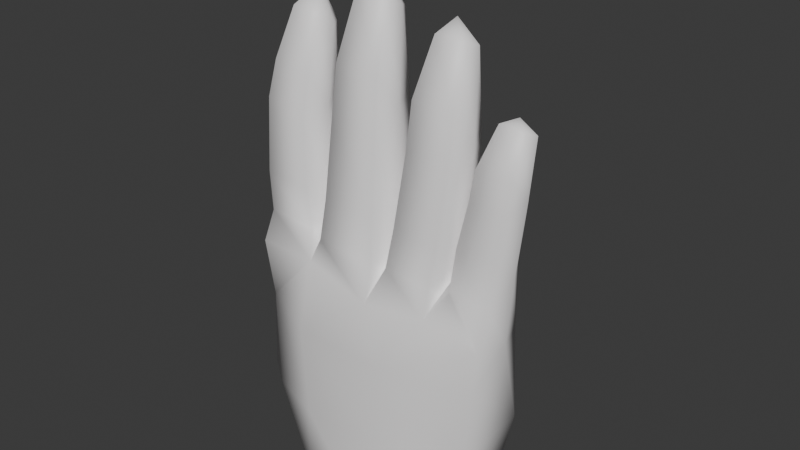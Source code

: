 # Source: right_hand.blend  (saved by Blender 4.2.66; exported with 4.5.12 LTS)
import bpy
from mathutils import Matrix  # noqa: F401  (used for matrix-valued properties, if any)

bpy.ops.wm.read_factory_settings(use_empty=True)
scene = bpy.context.scene
scene.name = 'Scene'

# ---- collections
col_collection = bpy.data.collections.new('Collection'); scene.collection.children.link(col_collection)

# ---- materials (node trees are filled in below, after node groups)
mat_none = bpy.data.materials.new('None')
mat_none.diffuse_color = (0.9504, 0.9314, 0.9314, 1.0)

# ---- material node trees
mat_none.use_nodes = True; mat_none.node_tree.nodes.clear()
_N = mat_none.node_tree.nodes; _L = mat_none.node_tree.links
n0 = _N.new('ShaderNodeBsdfPrincipled'); n0.name = 'Principled BSDF'; n0.location = (10, 300)
n0.inputs[0].default_value = (0.9504, 0.9314, 0.9314, 1.0)
n0.inputs[2].default_value = 0.5114
n1 = _N.new('ShaderNodeOutputMaterial'); n1.name = 'Material Output'; n1.location = (300, 300)
_L.new(n0.outputs[0], n1.inputs[0])
n1.is_active_output = True

# ---- world
world_world = bpy.data.worlds.new('World'); scene.world = world_world
world_world.use_nodes = True; world_world.node_tree.nodes.clear()
_N = world_world.node_tree.nodes; _L = world_world.node_tree.links
n0 = _N.new('ShaderNodeOutputWorld'); n0.name = 'World Output'; n0.location = (300, 300)
n1 = _N.new('ShaderNodeBackground'); n1.name = 'Background'; n1.location = (10, 300)
n1.inputs[0].default_value = (0.05088, 0.05088, 0.05088, 1.0)
_L.new(n1.outputs[0], n0.inputs[0])
n0.is_active_output = True
world_world.color = (0.05088, 0.05088, 0.05088)
world_world.sun_shadow_jitter_overblur = 0.0

# ---- meshes
me_object_0 = bpy.data.meshes.new('Object_0')
me_object_0.from_pydata([(0.3989, -0.3607, -0.07689), (0.4083, -0.6458, 0.002296), (0.3801, -0.6453, -0.08495), (-0.005614, -0.001429, 0.1672), (-0.1751, -0.2519, 0.1765), (0.08141, -0.2519, 0.1619), (0.04176, -0.001429, -0.1649), (0.1958, -0.3293, -0.1145), (0.002819, -0.3085, -0.1688), (-0.3737, -0.539, -0.08671), (-0.4132, -0.4167, -0.001422), (-0.409, -0.4838, -0.203), (0.0905, -0.5268, 0.1809), (0.04561, -0.7082, 0.1647), (0.2363, -0.721, 0.1477), (0.3989, -0.3607, -0.07689), (0.3322, -0.2519, 0.08837), (0.3629, -0.5029, 0.0878), (-0.3444, -0.2519, 0.1222), (-0.4288, -0.2708, 0.0599), (-0.3586, -0.5667, 0.1141), (-0.2561, -1.514, -0.01667), (-0.2031, -1.414, -0.0138), (-0.2144, -1.435, 0.04142), (-0.2412, -1.402, -0.06902), (-0.3245, -1.421, -0.06908), (-0.3245, -1.421, -0.06908), (-0.3414, -1.445, -0.01383), (-0.2994, -1.457, 0.04142), (-0.02835, -1.591, -0.01667), (0.0341, -1.508, -0.0138), (0.026, -1.528, 0.04142), (0.0003795, -1.486, -0.06902), (-0.09657, -1.494, -0.06908), (-0.1026, -1.518, -0.01383), (-0.09657, -1.494, -0.06908), (-0.07182, -1.538, 0.04142), (0.209, -1.509, -0.01462), (0.2801, -1.45, -0.01208), (0.2669, -1.466, 0.03698), (0.4061, -1.293, -0.01399), (0.4622, -1.26, -0.0121), (0.4432, -1.273, 0.02433), (0.4238, -1.246, -0.04853), (0.3516, -1.252, -0.04856), (0.3516, -1.252, -0.04856), (0.3616, -1.267, -0.01211), (0.371, -1.28, 0.02433), (-0.2263, -0.0006748, -0.1174), (0.04176, -0.001429, -0.1649), (-0.3976, -0.3417, -0.3315), (-0.2553, -0.5402, -0.1544), (-0.409, -0.4838, -0.203), (-0.5183, -0.3508, -0.2765), (-0.4852, -0.5082, -0.3777), (-0.3698, -0.5278, -0.3349), (-0.4182, -0.5861, -0.3564), (-0.4991, -0.6553, -0.2672), (-0.5698, -0.547, -0.2473), (-0.6077, -0.6285, -0.2697), (-0.3828, -0.6007, -0.3026), (-0.4991, -0.6553, -0.2672), (-0.4254, -0.6694, -0.325), (-0.5677, -0.487, -0.3256), (-0.4852, -0.5082, -0.3777), (-0.6061, -0.5651, -0.3537), (-0.4446, -0.7747, -0.389), (-0.5209, -0.7771, -0.3347), (-0.5844, -0.853, -0.4215), (-0.6013, -0.7499, -0.3265), (-0.6006, -0.7005, -0.4136), (-0.5087, -0.6797, -0.4532), (-0.5087, -0.6797, -0.4532), (-0.4391, -0.7109, -0.421), (-0.5209, -0.7771, -0.3347), (-0.4391, -0.7109, -0.421), (0.2461, -1.428, -0.06113), (0.1369, -1.214, -0.05287), (0.1098, -1.207, 0.01375), (0.1321, -1.167, -0.05117), (0.209, -1.509, -0.01462), (0.1421, -1.451, -0.0121), (0.1586, -1.43, -0.06118), (0.1791, -1.47, 0.03698), (-0.2034, -0.8661, -0.07554), (-0.1829, -0.8907, 0.01734), (-0.2178, -0.9351, -0.07095), (-0.351, -0.8514, 0.11), (-0.3901, -0.9045, 0.01734), (-0.3641, -0.9698, 0.1053), (-0.3901, -0.9045, 0.01734), (-0.3584, -0.8769, -0.07554), (-0.3662, -0.949, -0.07095), (-0.1829, -0.8907, 0.01734), (-0.1946, -0.8429, 0.11), (-0.2144, -0.9555, 0.1053), (-0.2332, -1.146, -0.05782), (-0.207, -1.185, 0.01443), (-0.2364, -1.204, -0.06032), (-0.361, -1.194, 0.09376), (-0.3874, -1.216, 0.01443), (-0.345, -1.305, 0.07451), (-0.207, -1.185, 0.01443), (-0.228, -1.17, 0.09376), (-0.2237, -1.278, 0.07451), (-0.3874, -1.216, 0.01443), (-0.3652, -1.169, -0.05782), (-0.357, -1.226, -0.06033), (0.02842, -1.198, -0.05782), (0.04745, -1.248, 0.01455), (0.02136, -1.262, -0.06023), (-0.1252, -1.182, 0.09119), (-0.1399, -1.259, 0.01455), (-0.116, -1.343, 0.07687), (0.04745, -1.248, 0.01455), (0.02917, -1.171, 0.09119), (0.02615, -1.333, 0.07687), (-0.1399, -1.259, 0.01455), (-0.1254, -1.207, -0.05782), (-0.1202, -1.272, -0.06024), (0.04904, -0.8652, -0.07554), (0.06663, -0.8753, 0.0173), (0.04556, -0.9463, -0.07391), (-0.1514, -0.8256, 0.1242), (-0.1625, -0.8871, 0.0173), (-0.1374, -0.9508, 0.1118), (-0.1625, -0.8871, 0.0173), (-0.1436, -0.8755, -0.07554), (-0.1365, -0.9575, -0.07391), (0.06663, -0.8753, 0.0173), (0.04226, -0.814, 0.1242), (0.03521, -0.9395, 0.1118), (0.2486, -0.851, -0.06692), (0.2675, -0.8605, 0.01554), (0.2517, -0.935, -0.06292), (0.08172, -0.8111, 0.1146), (0.07103, -0.8701, 0.01554), (0.09889, -0.9272, 0.1019), (0.07103, -0.8701, 0.01554), (0.09638, -0.8611, -0.06692), (0.1023, -0.9453, -0.06292), (0.2675, -0.8605, 0.01554), (0.2317, -0.8009, 0.1146), (0.2476, -0.9164, 0.1019), (0.1098, -1.207, 0.01375), (0.136, -1.298, 0.07248), (0.1323, -1.166, 0.08903), (0.2685, -1.163, -0.05117), (0.2933, -1.204, 0.01375), (0.2655, -1.21, -0.05286), (0.2933, -1.204, 0.01375), (0.2719, -1.16, 0.08903), (0.2684, -1.295, 0.07248), (0.3145, -1.061, 0.06245), (0.3186, -1.096, 0.007515), (0.324, -1.154, 0.04892), (0.4276, -1.066, -0.04113), (0.4574, -1.089, 0.007516), (0.4276, -1.09, -0.04208), (0.4574, -1.089, 0.007516), (0.4285, -1.053, 0.06245), (0.4328, -1.146, 0.04892), (0.3186, -1.096, 0.007515), (0.3139, -1.072, -0.04113), (0.3191, -1.096, -0.04209), (0.2695, -0.789, 0.07499), (0.277, -0.8601, 0.008419), (0.2801, -0.92, 0.06195), (0.402, -0.845, -0.05283), (0.4298, -0.853, 0.008419), (0.406, -0.9253, -0.05117), (0.277, -0.8601, 0.008419), (0.2763, -0.8522, -0.05283), (0.2814, -0.9322, -0.05117), (0.4298, -0.853, 0.008419), (0.3933, -0.7798, 0.07499), (0.4047, -0.9116, 0.06195), (-0.3656, -0.5529, 0.01372), (-0.4132, -0.4167, -0.001422), (-0.3737, -0.539, -0.08671), (0.0905, -0.5268, 0.1809), (0.378, -0.6448, 0.08954), (0.002819, -0.3085, -0.1688), (-0.09731, -0.4519, -0.1715), (-0.3117, -0.4809, -0.2635), (-0.2936, -0.426, -0.2973), (-0.3735, -0.7785, 0.03988), (-0.3453, -0.7784, -0.08495), (0.2746, -0.001429, 0.1219), (0.2933, -0.001429, -0.1318), (-0.005614, -0.001429, 0.1672), (0.08141, -0.2519, 0.1619), (-0.2263, -0.0006748, -0.1174), (-0.2157, -0.001429, 0.1451), (0.3801, -0.6453, -0.08495), (0.4083, -0.6458, 0.002296), (0.2444, -0.7271, -0.08495), (0.2413, -0.7278, 0.03136), (0.06036, -0.7813, -0.08495), (0.05715, -0.7436, 0.03988), (0.2444, -0.7271, -0.08495), (0.002819, -0.3085, -0.1688), (-0.2936, -0.426, -0.2973), (-0.3976, -0.3417, -0.3315), (-0.3359, -0.7765, 0.1647), (-0.1542, -0.7715, 0.1647), (-0.1818, -0.5508, 0.188), (-0.1658, -0.7724, 0.03988), (-0.1542, -0.7715, 0.1647), (-0.3453, -0.7784, -0.08495), (-0.1626, -0.772, -0.08495), (-0.3584, -0.8769, -0.07554), (-0.3359, -0.7765, 0.1647), (-0.3662, -0.949, -0.07095), (-0.3652, -1.169, -0.05782), (-0.357, -1.226, -0.06033), (-0.1365, -0.9575, -0.07391), (-0.1254, -1.207, -0.05782), (-0.1202, -1.272, -0.06024), (0.1023, -0.9453, -0.06292), (0.1321, -1.167, -0.05117), (0.2814, -0.9322, -0.05117), (0.3139, -1.072, -0.04113), (0.3191, -1.096, -0.04209), (0.2763, -0.8522, -0.05283), (0.2444, -0.7271, -0.08495), (0.2363, -0.721, 0.1477), (0.2413, -0.7278, 0.03136), (0.378, -0.6448, 0.08954), (0.09638, -0.8611, -0.06692), (0.06036, -0.7813, -0.08495), (0.04561, -0.7082, 0.1647), (0.05715, -0.7436, 0.03988), (0.2363, -0.721, 0.1477), (-0.1436, -0.8755, -0.07554), (-0.1626, -0.772, -0.08495), (-0.1542, -0.7715, 0.1647), (-0.1658, -0.7724, 0.03988), (0.04561, -0.7082, 0.1647), (-0.2553, -0.5402, -0.1544), (-0.09731, -0.4519, -0.1715), (0.06036, -0.7813, -0.08495), (-0.1626, -0.772, -0.08495), (-0.4288, -0.2708, 0.0599), (-0.2263, -0.0006748, -0.1174), (-0.5176, -0.4049, -0.2081), (-0.3453, -0.7784, -0.08495), (-0.3735, -0.7785, 0.03988), (-0.3698, -0.5278, -0.3349), (-0.4182, -0.5861, -0.3564), (-0.4852, -0.5082, -0.3777), (-0.4991, -0.6553, -0.2672), (-0.1626, -0.772, -0.08495), (0.06036, -0.7813, -0.08495), (0.2444, -0.7271, -0.08495), (-0.4852, -0.5082, -0.3777), (-0.4991, -0.6553, -0.2672)], [], [(0, 1, 2), (3, 4, 5), (6, 7, 8), (9, 10, 11), (12, 13, 14), (15, 16, 17), (18, 19, 20), (21, 22, 23), (24, 21, 25), (26, 21, 27), (28, 21, 23), (29, 30, 31), (32, 29, 33), (29, 34, 35), (36, 29, 31), (37, 38, 39), (40, 41, 42), (43, 40, 44), (45, 40, 46), (47, 40, 42), (48, 49, 50), (51, 9, 52), (48, 50, 53), (54, 55, 56), (57, 58, 59), (60, 61, 62), (63, 64, 65), (66, 67, 68), (69, 70, 68), (70, 71, 68), (72, 73, 68), (74, 69, 68), (75, 66, 68), (21, 24, 22), (27, 21, 28), (29, 32, 30), (29, 36, 34), (37, 76, 38), (40, 43, 41), (46, 40, 47), (77, 78, 79), (80, 81, 82), (80, 82, 76), (81, 80, 83), (39, 83, 37), (84, 85, 86), (87, 88, 89), (90, 91, 92), (93, 94, 95), (96, 97, 98), (99, 100, 101), (102, 103, 104), (105, 106, 107), (108, 109, 110), (111, 112, 113), (114, 115, 116), (117, 118, 119), (120, 121, 122), (123, 124, 125), (126, 127, 128), (129, 130, 131), (132, 133, 134), (135, 136, 137), (138, 139, 140), (141, 142, 143), (144, 145, 146), (147, 148, 149), (150, 151, 152), (153, 154, 155), (156, 157, 158), (159, 160, 161), (162, 163, 164), (165, 166, 167), (168, 169, 170), (171, 172, 173), (174, 175, 176), (177, 178, 179), (19, 178, 177), (19, 177, 20), (180, 14, 181), (180, 181, 17), (182, 183, 184), (182, 184, 185), (186, 187, 91), (186, 91, 90), (183, 51, 52), (183, 52, 184), (188, 16, 15), (188, 15, 189), (190, 191, 16), (190, 16, 188), (192, 19, 18), (192, 18, 193), (193, 18, 4), (193, 4, 3), (189, 15, 7), (189, 7, 6), (174, 168, 194), (174, 194, 195), (141, 132, 196), (141, 196, 197), (129, 120, 198), (129, 198, 199), (15, 2, 200), (15, 200, 7), (49, 201, 202), (49, 202, 203), (20, 204, 205), (20, 205, 206), (206, 205, 13), (206, 13, 12), (4, 18, 20), (4, 20, 206), (5, 4, 206), (5, 206, 12), (16, 191, 180), (16, 180, 17), (85, 95, 103), (85, 103, 102), (207, 208, 94), (207, 94, 93), (209, 210, 84), (209, 84, 211), (208, 212, 87), (208, 87, 94), (104, 101, 28), (104, 28, 23), (213, 86, 96), (213, 96, 214), (95, 89, 99), (95, 99, 103), (88, 92, 106), (88, 106, 105), (100, 107, 26), (100, 26, 27), (97, 104, 23), (97, 23, 22), (215, 98, 24), (215, 24, 25), (121, 131, 115), (121, 115, 114), (116, 113, 36), (116, 36, 31), (216, 122, 108), (216, 108, 217), (131, 125, 111), (131, 111, 115), (124, 128, 118), (124, 118, 117), (112, 119, 35), (112, 35, 34), (109, 116, 31), (109, 31, 30), (218, 110, 32), (218, 32, 33), (133, 143, 151), (133, 151, 150), (152, 145, 83), (152, 83, 39), (219, 134, 147), (219, 147, 79), (143, 137, 146), (143, 146, 151), (136, 140, 220), (136, 220, 78), (148, 152, 39), (148, 39, 38), (77, 149, 76), (77, 76, 82), (169, 176, 160), (169, 160, 159), (161, 155, 47), (161, 47, 42), (221, 170, 156), (221, 156, 222), (176, 167, 153), (176, 153, 160), (166, 173, 163), (166, 163, 162), (154, 164, 45), (154, 45, 46), (157, 161, 42), (157, 42, 41), (223, 158, 43), (223, 43, 44), (168, 224, 225), (168, 225, 194), (171, 165, 226), (171, 226, 227), (165, 175, 228), (165, 228, 226), (132, 229, 230), (132, 230, 196), (138, 135, 231), (138, 231, 232), (135, 142, 233), (135, 233, 231), (120, 234, 235), (120, 235, 198), (126, 123, 236), (126, 236, 237), (123, 130, 238), (123, 238, 236), (239, 240, 241), (239, 241, 242), (243, 244, 53), (243, 53, 245), (179, 239, 242), (179, 242, 246), (177, 179, 246), (177, 246, 247), (58, 63, 65), (58, 65, 59), (248, 60, 62), (248, 62, 249), (65, 64, 71), (65, 71, 70), (250, 56, 73), (250, 73, 72), (251, 59, 69), (251, 69, 74), (249, 62, 66), (249, 66, 75), (62, 61, 67), (62, 67, 66), (59, 65, 70), (59, 70, 69), (158, 157, 41), (158, 41, 43), (170, 169, 159), (170, 159, 156), (175, 174, 195), (175, 195, 228), (17, 181, 1), (17, 1, 0), (20, 177, 247), (20, 247, 204), (101, 100, 27), (101, 27, 28), (89, 88, 105), (89, 105, 99), (212, 186, 90), (212, 90, 87), (127, 126, 237), (127, 237, 252), (113, 112, 34), (113, 34, 36), (125, 124, 117), (125, 117, 111), (98, 97, 22), (98, 22, 24), (210, 207, 93), (210, 93, 84), (86, 85, 102), (86, 102, 96), (139, 138, 232), (139, 232, 253), (137, 136, 78), (137, 78, 146), (110, 109, 30), (110, 30, 32), (122, 121, 114), (122, 114, 108), (130, 129, 199), (130, 199, 238), (172, 171, 227), (172, 227, 254), (155, 154, 46), (155, 46, 47), (167, 166, 162), (167, 162, 153), (149, 148, 38), (149, 38, 76), (134, 133, 150), (134, 150, 147), (142, 141, 197), (142, 197, 233), (144, 81, 83), (144, 83, 145), (94, 87, 89), (94, 89, 95), (211, 84, 86), (211, 86, 213), (214, 96, 98), (214, 98, 215), (103, 99, 101), (103, 101, 104), (217, 108, 110), (217, 110, 218), (115, 111, 113), (115, 113, 116), (130, 123, 125), (130, 125, 131), (234, 120, 122), (234, 122, 216), (142, 135, 137), (142, 137, 143), (229, 132, 134), (229, 134, 219), (82, 81, 144), (82, 144, 77), (79, 147, 149), (79, 149, 77), (151, 146, 145), (151, 145, 152), (222, 156, 158), (222, 158, 223), (160, 153, 155), (160, 155, 161), (175, 165, 167), (175, 167, 176), (224, 168, 170), (224, 170, 221), (53, 50, 255), (53, 255, 63), (184, 52, 256), (184, 256, 60), (185, 184, 60), (185, 60, 248), (11, 245, 58), (11, 58, 57), (245, 53, 63), (245, 63, 58), (203, 202, 55), (203, 55, 54), (11, 10, 243), (11, 243, 245), (7, 240, 8), (240, 7, 200), (240, 200, 241)])
me_object_0.polygons.foreach_set('use_smooth', [True] * 330)
_uv = me_object_0.uv_layers.new(name='UVMap')
_uv.uv.foreach_set('vector', [0.2721, 0.6108, 0.4074, 0.7615, 0.4095, 0.76, 0.009446, 0.734, 0.1557, 0.8223, 0.1557, 0.7575, 0.4853, 0.442, 0.4853, 0.5786, 0.5698, 0.5786, 0.7229, 0.9884, 0.7512, 0.9884, 0.7229, 0.8384, 0.2478, 0.7712, 0.4042, 0.7762, 0.4052, 0.7685, 0.2964, 0.5786, 0.1557, 0.5786, 0.2478, 0.643, 0.1557, 0.9068, 0.1557, 0.989, 0.2478, 0.9495, 0.8698, 0.01928, 0.8433, 0.1012, 0.8698, 0.1012, 0.8168, 0.1012, 0.8698, 0.01928, 0.7584, 0.01928, 0.9787, 0.01928, 0.8698, 0.01928, 0.9469, 0.06021, 0.9151, 0.1012, 0.8698, 0.01928, 0.8698, 0.1012, 0.1397, 0.02033, 0.1074, 0.06664, 0.1397, 0.06664, 0.07512, 0.06664, 0.1397, 0.02033, 0.01286, 0.02033, 0.1397, 0.02033, 0.2248, 0.04349, 0.2547, 0.02033, 0.1949, 0.06664, 0.1397, 0.02033, 0.1397, 0.06664, 0.3843, 0.0171, 0.3478, 0.08544, 0.3843, 0.08544, 0.627, 0.0154, 0.5933, 0.08537, 0.627, 0.08537, 0.5596, 0.08537, 0.627, 0.0154, 0.5062, 0.0154, 0.747, 0.0154, 0.627, 0.0154, 0.7178, 0.05038, 0.6886, 0.08537, 0.627, 0.0154, 0.627, 0.08537, 0.8805, 0.9884, 0.928, 0.9884, 0.8805, 0.8384, 0.6812, 0.9884, 0.7229, 0.9884, 0.6812, 0.8384, 0.8805, 0.9884, 0.8805, 0.8384, 0.8213, 0.8384, 0.928, 0.7699, 0.9807, 0.7699, 0.9807, 0.7307, 0.7229, 0.7699, 0.7799, 0.7699, 0.7799, 0.7307, 0.6366, 0.7699, 0.6812, 0.7307, 0.6366, 0.7307, 0.8213, 0.7699, 0.8805, 0.7307, 0.8213, 0.7307, 0.6366, 0.6046, 0.6812, 0.6046, 0.7799, 0.4376, 0.7799, 0.6046, 0.8213, 0.6046, 0.7799, 0.4376, 0.8213, 0.6046, 0.8805, 0.6046, 0.7799, 0.4376, 0.928, 0.6046, 0.9807, 0.4376, 0.7799, 0.4376, 0.7229, 0.6046, 0.7799, 0.6046, 0.7799, 0.4376, 0.5892, 0.4376, 0.6366, 0.6046, 0.7799, 0.4376, 0.8698, 0.01928, 0.8168, 0.1012, 0.8433, 0.1012, 0.9469, 0.06021, 0.8698, 0.01928, 0.9151, 0.1012, 0.1397, 0.02033, 0.07512, 0.06664, 0.1074, 0.06664, 0.1397, 0.02033, 0.1949, 0.06664, 0.2248, 0.04349, 0.3843, 0.0171, 0.3114, 0.08544, 0.3478, 0.08544, 0.627, 0.0154, 0.5596, 0.08537, 0.5933, 0.08537, 0.7178, 0.05038, 0.627, 0.0154, 0.6886, 0.08537, 0.2671, 0.1396, 0.4697, 0.1646, 0.2671, 0.1646, 0.0, 1.0, 0.0, 1.0, 0.2671, 0.0171, 0.0, 1.0, 0.2671, 0.0171, 0.3114, 0.08544, 0.0, 1.0, 0.0, 1.0, 0.4478, 0.08544, 0.3843, 0.08544, 0.4478, 0.08544, 0.3843, 0.0171, 0.8168, 0.3185, 0.8433, 0.2811, 0.8168, 0.2811, 0.9151, 0.3185, 0.9469, 0.2811, 0.9151, 0.2811, 0.9469, 0.3185, 0.9787, 0.3185, 0.9787, 0.2811, 0.8433, 0.3185, 0.8698, 0.3185, 0.8698, 0.2811, 0.8168, 0.1742, 0.8433, 0.1579, 0.8168, 0.1579, 0.9151, 0.1742, 0.9469, 0.1488, 0.9151, 0.1579, 0.8433, 0.1742, 0.8698, 0.1742, 0.8698, 0.1579, 0.9469, 0.1742, 0.9787, 0.1742, 0.9787, 0.1397, 0.07512, 0.1625, 0.1074, 0.1419, 0.07512, 0.1419, 0.1949, 0.1625, 0.2248, 0.1369, 0.1949, 0.1419, 0.1074, 0.1625, 0.1397, 0.1625, 0.1397, 0.1419, 0.2248, 0.1625, 0.2547, 0.1625, 0.2547, 0.1319, 0.07512, 0.3208, 0.1074, 0.2983, 0.07512, 0.2983, 0.1949, 0.3208, 0.2248, 0.2983, 0.1949, 0.2983, 0.2248, 0.3208, 0.2547, 0.3208, 0.2547, 0.2983, 0.1074, 0.3208, 0.1397, 0.3208, 0.1397, 0.2983, 0.3114, 0.3185, 0.3478, 0.2978, 0.3114, 0.2978, 0.4478, 0.3185, 0.4697, 0.2978, 0.4478, 0.2978, 0.4697, 0.3185, 0.4917, 0.3185, 0.4917, 0.2978, 0.3478, 0.3185, 0.3843, 0.3185, 0.3843, 0.2978, 0.3901, 0.3063, 0.4478, 0.1512, 0.4478, 0.1646, 0.3114, 0.1646, 0.3478, 0.1512, 0.3114, 0.1512, 0.3478, 0.1646, 0.3843, 0.1646, 0.3843, 0.1512, 0.6886, 0.1777, 0.7178, 0.1613, 0.6886, 0.1658, 0.5596, 0.1777, 0.5933, 0.1658, 0.5596, 0.1658, 0.5933, 0.1777, 0.627, 0.1777, 0.627, 0.1658, 0.7178, 0.1777, 0.747, 0.1777, 0.747, 0.1568, 0.6886, 0.318, 0.7178, 0.2982, 0.6886, 0.2982, 0.5596, 0.318, 0.5933, 0.2982, 0.5596, 0.2982, 0.7178, 0.318, 0.747, 0.318, 0.747, 0.2982, 0.5933, 0.318, 0.627, 0.318, 0.627, 0.2982, 0.3596, 0.9692, 0.3147, 0.989, 0.4715, 0.989, 0.1557, 0.989, 0.3147, 0.989, 0.3596, 0.9692, 0.1557, 0.989, 0.3596, 0.9692, 0.2478, 0.9495, 0.2478, 0.6979, 0.4052, 0.7685, 0.4053, 0.763, 0.2478, 0.6979, 0.4053, 0.763, 0.2478, 0.643, 0.5892, 0.9884, 0.6366, 0.9884, 0.6366, 0.8384, 0.5892, 0.9884, 0.6366, 0.8384, 0.5892, 0.8384, 0.9469, 0.4186, 0.9787, 0.4186, 0.9787, 0.3185, 0.9469, 0.4186, 0.9787, 0.3185, 0.9469, 0.3185, 0.6366, 0.9884, 0.6812, 0.9884, 0.6812, 0.8384, 0.6366, 0.9884, 0.6812, 0.8384, 0.6366, 0.8384, 0.009446, 0.442, 0.1557, 0.5786, 0.2964, 0.5786, 0.009446, 0.442, 0.2964, 0.5786, 0.2964, 0.442, 0.009446, 0.554, 0.1557, 0.7054, 0.1557, 0.5786, 0.009446, 0.554, 0.1557, 0.5786, 0.009446, 0.442, 0.009446, 0.989, 0.1557, 0.989, 0.1557, 0.9068, 0.009446, 0.989, 0.1557, 0.9068, 0.009446, 0.8511, 0.009446, 0.8511, 0.1557, 0.9068, 0.1557, 0.8223, 0.009446, 0.8511, 0.1557, 0.8223, 0.009446, 0.734, 0.2964, 0.442, 0.2964, 0.5786, 0.4853, 0.5786, 0.2964, 0.442, 0.4853, 0.5786, 0.4853, 0.442, 0.5933, 0.318, 0.5596, 0.318, 0.5596, 0.418, 0.5933, 0.318, 0.5596, 0.418, 0.5933, 0.418, 0.3478, 0.3185, 0.3114, 0.3185, 0.3114, 0.416, 0.3478, 0.3185, 0.3114, 0.416, 0.3478, 0.416, 0.1074, 0.3208, 0.07512, 0.3208, 0.07512, 0.4196, 0.1074, 0.3208, 0.07512, 0.4196, 0.1074, 0.4196, 0.2964, 0.5786, 0.4095, 0.76, 0.4137, 0.7654, 0.2964, 0.5786, 0.4137, 0.7654, 0.4853, 0.5786, 0.928, 0.9884, 0.9807, 0.9884, 0.9807, 0.8384, 0.928, 0.9884, 0.9807, 0.8384, 0.928, 0.8384, 0.2478, 0.9495, 0.4076, 0.7902, 0.4069, 0.7835, 0.2478, 0.9495, 0.4069, 0.7835, 0.2478, 0.852, 0.2478, 0.852, 0.4069, 0.7835, 0.4042, 0.7762, 0.2478, 0.852, 0.4042, 0.7762, 0.2478, 0.7712, 0.1557, 0.8223, 0.1557, 0.9068, 0.2478, 0.9495, 0.1557, 0.8223, 0.2478, 0.9495, 0.2478, 0.852, 0.1557, 0.7575, 0.1557, 0.8223, 0.2478, 0.852, 0.1557, 0.7575, 0.2478, 0.852, 0.2478, 0.7712, 0.1557, 0.5786, 0.1557, 0.7054, 0.2478, 0.6979, 0.1557, 0.5786, 0.2478, 0.6979, 0.2478, 0.643, 0.8433, 0.2811, 0.8698, 0.2811, 0.8698, 0.1742, 0.8433, 0.2811, 0.8698, 0.1742, 0.8433, 0.1742, 0.8433, 0.4186, 0.8698, 0.4186, 0.8698, 0.3185, 0.8433, 0.4186, 0.8698, 0.3185, 0.8433, 0.3185, 0.7584, 0.4186, 0.8168, 0.4186, 0.8168, 0.3185, 0.7584, 0.4186, 0.8168, 0.3185, 0.7584, 0.3185, 0.8698, 0.4186, 0.9151, 0.4186, 0.9151, 0.3185, 0.8698, 0.4186, 0.9151, 0.3185, 0.8698, 0.3185, 0.8698, 0.1579, 0.9151, 0.1579, 0.9151, 0.1012, 0.8698, 0.1579, 0.9151, 0.1012, 0.8698, 0.1012, 0.7584, 0.2811, 0.8168, 0.2811, 0.8168, 0.1742, 0.7584, 0.2811, 0.8168, 0.1742, 0.7584, 0.1742, 0.8698, 0.2811, 0.9151, 0.2811, 0.9151, 0.1742, 0.8698, 0.2811, 0.9151, 0.1742, 0.8698, 0.1742, 0.9469, 0.2811, 0.9787, 0.2811, 0.9787, 0.1742, 0.9469, 0.2811, 0.9787, 0.1742, 0.9469, 0.1742, 0.9469, 0.1488, 0.9787, 0.1397, 0.9787, 0.01928, 0.9469, 0.1488, 0.9787, 0.01928, 0.9469, 0.06021, 0.8433, 0.1579, 0.8698, 0.1579, 0.8698, 0.1012, 0.8433, 0.1579, 0.8698, 0.1012, 0.8433, 0.1012, 0.7584, 0.1397, 0.8168, 0.1579, 0.8168, 0.1012, 0.7584, 0.1397, 0.8168, 0.1012, 0.7584, 0.01928, 0.1074, 0.2983, 0.1397, 0.2983, 0.1397, 0.1625, 0.1074, 0.2983, 0.1397, 0.1625, 0.1074, 0.1625, 0.1397, 0.1419, 0.1949, 0.1419, 0.1949, 0.06664, 0.1397, 0.1419, 0.1949, 0.06664, 0.1397, 0.06664, 0.01286, 0.2983, 0.07512, 0.2983, 0.07512, 0.1625, 0.01286, 0.2983, 0.07512, 0.1625, 0.01286, 0.1625, 0.1397, 0.2983, 0.1949, 0.2983, 0.1949, 0.1625, 0.1397, 0.2983, 0.1949, 0.1625, 0.1397, 0.1625, 0.2248, 0.2983, 0.2547, 0.2983, 0.2547, 0.1625, 0.2248, 0.2983, 0.2547, 0.1625, 0.2248, 0.1625, 0.2248, 0.1369, 0.2547, 0.1319, 0.2547, 0.02033, 0.2248, 0.1369, 0.2547, 0.02033, 0.2248, 0.04349, 0.1074, 0.1419, 0.1397, 0.1419, 0.1397, 0.06664, 0.1074, 0.1419, 0.1397, 0.06664, 0.1074, 0.06664, 0.01286, 0.1319, 0.07512, 0.1419, 0.07512, 0.06664, 0.01286, 0.1319, 0.07512, 0.06664, 0.01286, 0.02033, 0.3478, 0.2978, 0.3843, 0.2978, 0.3843, 0.1646, 0.3478, 0.2978, 0.3843, 0.1646, 0.3478, 0.1646, 0.3843, 0.1512, 0.4478, 0.1512, 0.4478, 0.08544, 0.3843, 0.1512, 0.4478, 0.08544, 0.3843, 0.08544, 0.2671, 0.2978, 0.3114, 0.2978, 0.3114, 0.1646, 0.2671, 0.2978, 0.3114, 0.1646, 0.2671, 0.1646, 0.3843, 0.2978, 0.4478, 0.2978, 0.4478, 0.1646, 0.3843, 0.2978, 0.4478, 0.1646, 0.3843, 0.1646, 0.4697, 0.2978, 0.4917, 0.2978, 0.4917, 0.1646, 0.4697, 0.2978, 0.4917, 0.1646, 0.4697, 0.1646, 0.3478, 0.1512, 0.3843, 0.1512, 0.3843, 0.08544, 0.3478, 0.1512, 0.3843, 0.08544, 0.3478, 0.08544, 0.2671, 0.1396, 0.3114, 0.1512, 0.3114, 0.08544, 0.2671, 0.1396, 0.3114, 0.08544, 0.2671, 0.0171, 0.5933, 0.2982, 0.627, 0.2982, 0.627, 0.1777, 0.5933, 0.2982, 0.627, 0.1777, 0.5933, 0.1777, 0.627, 0.1658, 0.6886, 0.1658, 0.6886, 0.08537, 0.627, 0.1658, 0.6886, 0.08537, 0.627, 0.08537, 0.5062, 0.2982, 0.5596, 0.2982, 0.5596, 0.1777, 0.5062, 0.2982, 0.5596, 0.1777, 0.5062, 0.1777, 0.627, 0.2982, 0.6886, 0.2982, 0.6886, 0.1777, 0.627, 0.2982, 0.6886, 0.1777, 0.627, 0.1777, 0.7178, 0.2982, 0.747, 0.2982, 0.747, 0.1777, 0.7178, 0.2982, 0.747, 0.1777, 0.7178, 0.1777, 0.7178, 0.1613, 0.747, 0.1568, 0.747, 0.0154, 0.7178, 0.1613, 0.747, 0.0154, 0.7178, 0.05038, 0.5933, 0.1658, 0.627, 0.1658, 0.627, 0.08537, 0.5933, 0.1658, 0.627, 0.08537, 0.5933, 0.08537, 0.5062, 0.1568, 0.5596, 0.1658, 0.5596, 0.08537, 0.5062, 0.1568, 0.5596, 0.08537, 0.5062, 0.0154, 0.5596, 0.318, 0.5062, 0.318, 0.5062, 0.418, 0.5596, 0.318, 0.5062, 0.418, 0.5596, 0.418, 0.7178, 0.318, 0.6886, 0.318, 0.6886, 0.418, 0.7178, 0.318, 0.6886, 0.418, 0.7178, 0.418, 0.6886, 0.318, 0.627, 0.318, 0.627, 0.418, 0.6886, 0.318, 0.627, 0.418, 0.6886, 0.418, 0.3114, 0.3185, 0.2671, 0.3185, 0.2671, 0.416, 0.3114, 0.3185, 0.2671, 0.416, 0.3114, 0.416, 0.4697, 0.3185, 0.4478, 0.3185, 0.4478, 0.416, 0.4697, 0.3185, 0.4478, 0.416, 0.4697, 0.416, 0.4478, 0.3185, 0.3843, 0.3185, 0.3843, 0.416, 0.4478, 0.3185, 0.3843, 0.416, 0.4478, 0.416, 0.07512, 0.3208, 0.01286, 0.3208, 0.01286, 0.4196, 0.07512, 0.3208, 0.01286, 0.4196, 0.07512, 0.4196, 0.2248, 0.3208, 0.1949, 0.3208, 0.1949, 0.4196, 0.2248, 0.3208, 0.1949, 0.4196, 0.2248, 0.4196, 0.1949, 0.3208, 0.1397, 0.3208, 0.1397, 0.4196, 0.1949, 0.3208, 0.1397, 0.4196, 0.1949, 0.4196, 0.5698, 0.989, 0.5698, 0.7508, 0.4163, 0.7739, 0.5698, 0.989, 0.4163, 0.7739, 0.4186, 0.7825, 0.7799, 0.9884, 0.8213, 0.9884, 0.8213, 0.8384, 0.7799, 0.9884, 0.8213, 0.8384, 0.7799, 0.8384, 0.4715, 0.989, 0.5698, 0.989, 0.4186, 0.7825, 0.4715, 0.989, 0.4186, 0.7825, 0.4171, 0.7911, 0.3596, 0.9692, 0.4715, 0.989, 0.4171, 0.7911, 0.3596, 0.9692, 0.4171, 0.7911, 0.4124, 0.7907, 0.7799, 0.7699, 0.8213, 0.7699, 0.8213, 0.7307, 0.7799, 0.7699, 0.8213, 0.7307, 0.7799, 0.7307, 0.5892, 0.7699, 0.6366, 0.7699, 0.6366, 0.7307, 0.5892, 0.7699, 0.6366, 0.7307, 0.5892, 0.7307, 0.8213, 0.7307, 0.8805, 0.7307, 0.8805, 0.6046, 0.8213, 0.7307, 0.8805, 0.6046, 0.8213, 0.6046, 0.928, 0.7307, 0.9807, 0.7307, 0.9807, 0.4376, 0.928, 0.7307, 0.9807, 0.4376, 0.928, 0.6046, 0.7229, 0.7307, 0.7799, 0.7307, 0.7799, 0.6046, 0.7229, 0.7307, 0.7799, 0.6046, 0.7229, 0.6046, 0.5892, 0.7307, 0.6366, 0.7307, 0.6366, 0.6046, 0.5892, 0.7307, 0.6366, 0.6046, 0.5892, 0.4376, 0.6366, 0.7307, 0.6812, 0.7307, 0.6812, 0.6046, 0.6366, 0.7307, 0.6812, 0.6046, 0.6366, 0.6046, 0.7799, 0.7307, 0.8213, 0.7307, 0.8213, 0.6046, 0.7799, 0.7307, 0.8213, 0.6046, 0.7799, 0.6046, 0.5596, 0.1658, 0.5933, 0.1658, 0.5933, 0.08537, 0.5596, 0.1658, 0.5933, 0.08537, 0.5596, 0.08537, 0.5596, 0.2982, 0.5933, 0.2982, 0.5933, 0.1777, 0.5596, 0.2982, 0.5933, 0.1777, 0.5596, 0.1777, 0.627, 0.318, 0.5933, 0.318, 0.5933, 0.418, 0.627, 0.318, 0.5933, 0.418, 0.627, 0.418, 0.2478, 0.643, 0.4053, 0.763, 0.4074, 0.7615, 0.2478, 0.643, 0.4074, 0.7615, 0.2721, 0.6108, 0.2478, 0.9495, 0.3596, 0.9692, 0.4124, 0.7907, 0.2478, 0.9495, 0.4124, 0.7907, 0.4076, 0.7902, 0.9151, 0.1579, 0.9469, 0.1488, 0.9469, 0.06021, 0.9151, 0.1579, 0.9469, 0.06021, 0.9151, 0.1012, 0.9151, 0.2811, 0.9469, 0.2811, 0.9469, 0.1742, 0.9151, 0.2811, 0.9469, 0.1742, 0.9151, 0.1742, 0.9151, 0.4186, 0.9469, 0.4186, 0.9469, 0.3185, 0.9151, 0.4186, 0.9469, 0.3185, 0.9151, 0.3185, 0.2547, 0.3208, 0.2248, 0.3208, 0.2248, 0.4196, 0.2547, 0.3208, 0.2248, 0.4196, 0.2547, 0.4196, 0.1949, 0.1419, 0.2248, 0.1369, 0.2248, 0.04349, 0.1949, 0.1419, 0.2248, 0.04349, 0.1949, 0.06664, 0.1949, 0.2983, 0.2248, 0.2983, 0.2248, 0.1625, 0.1949, 0.2983, 0.2248, 0.1625, 0.1949, 0.1625, 0.8168, 0.1579, 0.8433, 0.1579, 0.8433, 0.1012, 0.8168, 0.1579, 0.8433, 0.1012, 0.8168, 0.1012, 0.8168, 0.4186, 0.8433, 0.4186, 0.8433, 0.3185, 0.8168, 0.4186, 0.8433, 0.3185, 0.8168, 0.3185, 0.8168, 0.2811, 0.8433, 0.2811, 0.8433, 0.1742, 0.8168, 0.2811, 0.8433, 0.1742, 0.8168, 0.1742, 0.4917, 0.3185, 0.4697, 0.3185, 0.4697, 0.416, 0.4917, 0.3185, 0.4697, 0.416, 0.4917, 0.416, 0.4478, 0.2978, 0.4697, 0.2978, 0.4697, 0.1646, 0.4478, 0.2978, 0.4697, 0.1646, 0.4478, 0.1646, 0.07512, 0.1419, 0.1074, 0.1419, 0.1074, 0.06664, 0.07512, 0.1419, 0.1074, 0.06664, 0.07512, 0.06664, 0.07512, 0.2983, 0.1074, 0.2983, 0.1074, 0.1625, 0.07512, 0.2983, 0.1074, 0.1625, 0.07512, 0.1625, 0.1397, 0.3208, 0.1074, 0.3208, 0.1074, 0.4196, 0.1397, 0.3208, 0.1074, 0.4196, 0.1397, 0.4196, 0.747, 0.318, 0.7178, 0.318, 0.7178, 0.418, 0.747, 0.318, 0.7178, 0.418, 0.747, 0.418, 0.6886, 0.1658, 0.7178, 0.1613, 0.7178, 0.05038, 0.6886, 0.1658, 0.7178, 0.05038, 0.6886, 0.08537, 0.6886, 0.2982, 0.7178, 0.2982, 0.7178, 0.1777, 0.6886, 0.2982, 0.7178, 0.1777, 0.6886, 0.1777, 0.3114, 0.1512, 0.3478, 0.1512, 0.3478, 0.08544, 0.3114, 0.1512, 0.3478, 0.08544, 0.3114, 0.08544, 0.3114, 0.2978, 0.3478, 0.2978, 0.3478, 0.1646, 0.3114, 0.2978, 0.3478, 0.1646, 0.3114, 0.1646, 0.3843, 0.3185, 0.3478, 0.3185, 0.3478, 0.416, 0.3843, 0.3185, 0.3478, 0.416, 0.3843, 0.416, 0.3901, 0.3063, 0.0, 1.0, 0.4478, 0.08544, 0.3901, 0.3063, 0.4478, 0.08544, 0.4478, 0.1512, 0.8698, 0.3185, 0.9151, 0.3185, 0.9151, 0.2811, 0.8698, 0.3185, 0.9151, 0.2811, 0.8698, 0.2811, 0.7584, 0.3185, 0.8168, 0.3185, 0.8168, 0.2811, 0.7584, 0.3185, 0.8168, 0.2811, 0.7584, 0.2811, 0.7584, 0.1742, 0.8168, 0.1742, 0.8168, 0.1579, 0.7584, 0.1742, 0.8168, 0.1579, 0.7584, 0.1397, 0.8698, 0.1742, 0.9151, 0.1742, 0.9151, 0.1579, 0.8698, 0.1742, 0.9151, 0.1579, 0.8698, 0.1579, 0.01286, 0.1625, 0.07512, 0.1625, 0.07512, 0.1419, 0.01286, 0.1625, 0.07512, 0.1419, 0.01286, 0.1319, 0.1397, 0.1625, 0.1949, 0.1625, 0.1949, 0.1419, 0.1397, 0.1625, 0.1949, 0.1419, 0.1397, 0.1419, 0.1397, 0.3208, 0.1949, 0.3208, 0.1949, 0.2983, 0.1397, 0.3208, 0.1949, 0.2983, 0.1397, 0.2983, 0.01286, 0.3208, 0.07512, 0.3208, 0.07512, 0.2983, 0.01286, 0.3208, 0.07512, 0.2983, 0.01286, 0.2983, 0.3843, 0.3185, 0.4478, 0.3185, 0.4478, 0.2978, 0.3843, 0.3185, 0.4478, 0.2978, 0.3843, 0.2978, 0.2671, 0.3185, 0.3114, 0.3185, 0.3114, 0.2978, 0.2671, 0.3185, 0.3114, 0.2978, 0.2671, 0.2978, 0.2671, 0.0171, 0.0, 1.0, 0.3901, 0.3063, 0.2671, 0.0171, 0.3901, 0.3063, 0.2671, 0.1396, 0.2671, 0.1646, 0.3114, 0.1646, 0.3114, 0.1512, 0.2671, 0.1646, 0.3114, 0.1512, 0.2671, 0.1396, 0.3843, 0.1646, 0.4478, 0.1646, 0.4478, 0.1512, 0.3843, 0.1646, 0.4478, 0.1512, 0.3843, 0.1512, 0.5062, 0.1777, 0.5596, 0.1777, 0.5596, 0.1658, 0.5062, 0.1777, 0.5596, 0.1658, 0.5062, 0.1568, 0.627, 0.1777, 0.6886, 0.1777, 0.6886, 0.1658, 0.627, 0.1777, 0.6886, 0.1658, 0.627, 0.1658, 0.627, 0.318, 0.6886, 0.318, 0.6886, 0.2982, 0.627, 0.318, 0.6886, 0.2982, 0.627, 0.2982, 0.5062, 0.318, 0.5596, 0.318, 0.5596, 0.2982, 0.5062, 0.318, 0.5596, 0.2982, 0.5062, 0.2982, 0.8213, 0.8384, 0.8805, 0.8384, 0.8805, 0.7699, 0.8213, 0.8384, 0.8805, 0.7699, 0.8213, 0.7699, 0.6366, 0.8384, 0.6812, 0.8384, 0.6812, 0.7699, 0.6366, 0.8384, 0.6812, 0.7699, 0.6366, 0.7699, 0.5892, 0.8384, 0.6366, 0.8384, 0.6366, 0.7699, 0.5892, 0.8384, 0.6366, 0.7699, 0.5892, 0.7699, 0.7229, 0.8384, 0.7799, 0.8384, 0.7799, 0.7699, 0.7229, 0.8384, 0.7799, 0.7699, 0.7229, 0.7699, 0.7799, 0.8384, 0.8213, 0.8384, 0.8213, 0.7699, 0.7799, 0.8384, 0.8213, 0.7699, 0.7799, 0.7699, 0.928, 0.8384, 0.9807, 0.8384, 0.9807, 0.7699, 0.928, 0.8384, 0.9807, 0.7699, 0.928, 0.7699, 0.7229, 0.8384, 0.7512, 0.9884, 0.7799, 0.9884, 0.7229, 0.8384, 0.7799, 0.9884, 0.7799, 0.8384, 0.4853, 0.5786, 0.5698, 0.7508, 0.5698, 0.5786, 0.5698, 0.7508, 0.4853, 0.5786, 0.4137, 0.7654, 0.5698, 0.7508, 0.4137, 0.7654, 0.4163, 0.7739])
me_object_0.materials.append(mat_none)
me_object_0.update()
me_object_0.normals_split_custom_set([tuple(v) for v in zip(*[iter([0.8496, 0.08093, -0.5213, 0.9975, 0.06521, 0.02759, 0.5853, -0.04906, -0.8094, 0.04188, 0.02342, 0.9988, -0.1367, 0.049, 0.9894, 0.162, 0.02361, 0.9865, 0.1651, 0.1069, -0.9805, 0.167, -0.0762, -0.983, 0.2962, -0.09051, -0.9508, -0.8253, -0.462, -0.3248, -0.904, -0.3721, 0.2105, -0.2727, -0.7932, 0.5444, 0.1541, 0.003134, 0.988, 0.07216, -0.2642, 0.9618, 0.2658, -0.2162, 0.9395, 0.8495, 0.08087, -0.5213, 0.7401, 0.1492, 0.6557, 0.7063, 0.09859, 0.7011, -0.6076, 0.2511, 0.7535, -0.8917, 0.2257, 0.3924, -0.7506, -0.03889, 0.6596, 0.1811, -0.9738, -0.1379, 0.9593, -0.1933, -0.2057, 0.6637, -0.3788, 0.6449, 0.4792, -0.1582, -0.8633, 0.1811, -0.9738, -0.1379, -0.4854, -0.3113, -0.817, -0.4854, -0.3113, -0.817, 0.1811, -0.9738, -0.1379, -0.8649, -0.4999, -0.0449, -0.3847, -0.5495, 0.7416, 0.1811, -0.9738, -0.1379, 0.6637, -0.3788, 0.6449, 0.06741, -0.9828, -0.1718, 0.9261, -0.2999, -0.2287, 0.6359, -0.4602, 0.6195, 0.4765, -0.2111, -0.8535, 0.06741, -0.9828, -0.1718, -0.5718, -0.2897, -0.7675, 0.06741, -0.9828, -0.1718, -0.8958, -0.4414, -0.05197, -0.5714, -0.2897, -0.7679, -0.4876, -0.5456, 0.6816, 0.06741, -0.9828, -0.1718, 0.6359, -0.4602, 0.6195, -0.02181, -0.9802, -0.1969, 0.8937, -0.3884, -0.2246, 0.5858, -0.5362, 0.6077, 0.05145, -0.9635, -0.2628, 0.9029, -0.3854, -0.1904, 0.5261, -0.571, 0.6302, 0.3784, -0.2598, -0.8884, 0.05145, -0.9635, -0.2628, -0.6217, -0.408, -0.6686, -0.6213, -0.4078, -0.6691, 0.05145, -0.9635, -0.2628, -0.7949, -0.5961, -0.1127, -0.4958, -0.6951, 0.5205, 0.05145, -0.9635, -0.2628, 0.5261, -0.571, 0.6302, -0.5744, 0.7021, -0.4209, 0.1652, 0.1072, -0.9804, -0.03401, 0.3612, -0.9319, -0.03955, -0.5805, -0.8133, -0.8254, -0.4617, -0.3248, -0.2729, -0.7931, 0.5445, -0.5744, 0.7021, -0.4209, -0.03401, 0.3612, -0.9319, -0.7463, 0.5605, -0.3591, -0.02611, 0.3348, -0.9419, 0.635, -0.1788, -0.7515, 0.6873, -0.03056, -0.7257, 0.1592, -0.4392, 0.8842, -0.6558, 0.04957, 0.7533, -0.7447, -0.1263, 0.6553, 0.8109, -0.5723, 0.1219, 0.1596, -0.4393, 0.884, 0.83, -0.4342, 0.3503, -0.8042, 0.47, -0.3638, -0.02637, 0.3349, -0.9419, -0.8522, 0.3636, -0.3762, 0.7578, -0.6498, -0.05841, 0.1842, -0.6551, 0.7327, -0.3658, -0.8721, -0.325, -0.7258, -0.4169, 0.5471, -0.8032, 0.09108, -0.5887, -0.3654, -0.8722, -0.3251, -0.8032, 0.09108, -0.5887, 0.05842, 0.1434, -0.9879, -0.3654, -0.8722, -0.3251, 0.05866, 0.1433, -0.9879, 0.7556, -0.1103, -0.6456, -0.3657, -0.8721, -0.3252, 0.1836, -0.6551, 0.7329, -0.7258, -0.4169, 0.5471, -0.3654, -0.8722, -0.3251, 0.7558, -0.1104, -0.6454, 0.7578, -0.6498, -0.05841, -0.3658, -0.8721, -0.325, 0.1811, -0.9738, -0.1379, 0.4792, -0.1582, -0.8633, 0.9593, -0.1933, -0.2057, -0.8649, -0.4999, -0.0449, 0.1811, -0.9738, -0.1379, -0.3847, -0.5495, 0.7416, 0.06741, -0.9828, -0.1718, 0.4765, -0.2111, -0.8535, 0.9261, -0.2999, -0.2287, 0.06741, -0.9828, -0.1718, -0.4876, -0.5456, 0.6816, -0.8958, -0.4414, -0.05197, -0.02181, -0.9802, -0.1969, 0.4458, -0.2472, -0.8603, 0.8937, -0.3884, -0.2246, 0.05145, -0.9635, -0.2628, 0.3784, -0.2598, -0.8884, 0.9029, -0.3854, -0.1904, -0.7949, -0.5961, -0.1127, 0.05145, -0.9635, -0.2628, -0.4958, -0.6951, 0.5205, -0.563, -0.02735, -0.826, -0.9934, -0.1139, -0.01116, -0.5746, -0.07215, -0.8153, -0.02174, -0.9802, -0.1969, -0.8933, -0.4403, -0.08988, -0.5074, -0.2828, -0.814, -0.02174, -0.9802, -0.1969, -0.5074, -0.2828, -0.814, 0.4458, -0.2472, -0.8603, -0.8933, -0.4403, -0.08988, -0.02174, -0.9802, -0.1969, -0.4499, -0.5728, 0.6852, 0.5858, -0.5362, 0.6077, -0.4499, -0.5728, 0.6852, -0.02181, -0.9802, -0.1969, 0.5972, -0.2057, -0.7753, 0.9804, -0.1949, -0.02791, 0.5625, -0.1167, -0.8186, -0.6424, -0.1383, 0.7538, -0.9982, 0.05932, 0.01277, -0.5989, -0.01829, 0.8006, -0.9982, 0.05953, 0.0122, -0.6069, 0.02599, -0.7944, -0.6089, -0.02308, -0.7929, 0.9804, -0.1952, -0.02745, 0.6447, -0.4253, 0.6352, 0.5911, -0.09669, 0.8008, 0.5737, -0.04929, -0.8176, 0.9976, -0.0315, -0.06187, 0.531, 0.03071, -0.8468, -0.575, -0.1256, 0.8084, -0.9922, -0.1236, 0.0187, -0.5194, -0.2651, 0.8124, 0.9976, -0.03161, -0.06128, 0.587, -0.09747, 0.8037, 0.6284, -0.1191, 0.7687, -0.9922, -0.1236, 0.01869, -0.6145, -0.034, -0.7882, -0.5694, -0.05345, -0.8203, 0.6222, -0.05711, -0.7808, 0.9981, -0.05458, -0.02981, 0.5552, -0.01119, -0.8316, -0.6128, -0.09941, 0.7839, -0.9951, -0.09591, 0.0234, -0.6001, -0.193, 0.7763, 0.9981, -0.05461, -0.02923, 0.6006, -0.08573, 0.795, 0.6178, -0.118, 0.7774, -0.9951, -0.09584, 0.02314, -0.6303, -0.04806, -0.7748, -0.627, -0.03425, -0.7782, 0.6597, -0.05803, -0.7493, 0.9983, -0.0409, 0.04081, 0.6231, -0.06209, -0.7797, -0.6966, -0.2379, 0.6769, -0.996, -0.089, -0.003882, -0.6149, -0.1153, 0.7801, -0.996, -0.08888, -0.004175, -0.6408, -0.1012, -0.761, -0.6091, -0.06936, -0.7901, 0.9983, -0.04089, 0.04082, 0.6849, -0.1982, 0.7011, 0.5985, -0.0963, 0.7953, 0.6727, -0.0189, -0.7397, 0.9962, 0.08201, 0.02918, 0.6013, 0.002817, -0.799, -0.6293, -0.326, 0.7055, -0.9845, -0.175, -0.01436, -0.6028, -0.1395, 0.7856, -0.9845, -0.175, -0.01487, -0.582, -0.1785, -0.7934, -0.5854, -0.09874, -0.8047, 0.9962, 0.08201, 0.02923, 0.6515, -0.1218, 0.7488, 0.6179, 0.004501, 0.7862, -0.9934, -0.1139, -0.0109, -0.5813, -0.2083, 0.7866, -0.5663, -0.1201, 0.8154, 0.6082, 0.0135, -0.7936, 0.9988, -0.01084, -0.048, 0.5351, 0.0006986, -0.8448, 0.9988, -0.01083, -0.04741, 0.6147, -0.0331, 0.7881, 0.5909, -0.1454, 0.7935, -0.6719, -0.1655, 0.7219, -0.9814, -0.1917, 0.01149, -0.7069, -0.2877, 0.6461, 0.5282, 0.0353, -0.8484, 0.9985, 0.04849, -0.02694, 0.4647, 0.04281, -0.8844, 0.9985, 0.04852, -0.02625, 0.5199, 0.002498, 0.8542, 0.5108, -0.1124, 0.8523, -0.9814, -0.1917, 0.0115, -0.7198, -0.1614, -0.6751, -0.7031, -0.1305, -0.699, -0.5775, -0.3823, 0.7214, -0.9845, -0.1754, -0.001506, -0.7361, -0.1603, 0.6576, 0.5909, -0.0251, -0.8063, 0.9969, 0.07535, 0.02228, 0.5028, 0.02135, -0.8641, -0.9845, -0.1754, -0.001489, -0.6767, -0.1999, -0.7086, -0.7286, -0.1516, -0.6679, 0.9969, 0.07526, 0.02293, 0.6293, -0.07266, 0.7738, 0.5165, 0.0282, 0.8558, -0.986, -0.154, 0.06338, -0.9039, -0.3722, 0.2109, -0.8254, -0.4617, -0.3249, -0.8917, 0.2257, 0.3924, -0.9039, -0.3722, 0.2109, -0.986, -0.154, 0.06338, -0.8917, 0.2257, 0.3924, -0.986, -0.154, 0.06338, -0.7506, -0.03889, 0.6596, 0.1547, 0.003309, 0.988, 0.2661, -0.216, 0.9394, 0.6959, 0.008646, 0.7181, 0.1547, 0.003309, 0.988, 0.6959, 0.008646, 0.7181, 0.7063, 0.09859, 0.7011, 0.2963, -0.09071, -0.9508, 0.2431, -0.3347, -0.9104, 0.5995, -0.6943, -0.3981, 0.2963, -0.09071, -0.9508, 0.5995, -0.6943, -0.3981, 0.481, -0.1671, -0.8606, -0.9972, 0.02842, 0.0688, -0.6501, -0.07398, -0.7563, -0.6069, 0.02599, -0.7944, -0.9972, 0.02842, 0.0688, -0.6069, 0.02599, -0.7944, -0.9982, 0.05953, 0.0122, 0.2431, -0.3347, -0.9104, -0.03955, -0.5805, -0.8133, -0.2729, -0.7931, 0.5445, 0.2431, -0.3347, -0.9104, -0.2729, -0.7931, 0.5445, 0.5995, -0.6943, -0.3981, 0.664, 0.1315, 0.7361, 0.7401, 0.1492, 0.6557, 0.8495, 0.08087, -0.5213, 0.664, 0.1315, 0.7361, 0.8495, 0.08087, -0.5213, 0.7047, 0.08411, -0.7045, 0.04216, 0.02337, 0.9988, 0.1626, 0.02366, 0.9864, 0.7401, 0.1492, 0.6557, 0.04216, 0.02337, 0.9988, 0.7401, 0.1492, 0.6557, 0.664, 0.1315, 0.7361, -0.5742, 0.7021, -0.4211, -0.8917, 0.2257, 0.3924, -0.6076, 0.2511, 0.7535, -0.5742, 0.7021, -0.4211, -0.6076, 0.2511, 0.7535, -0.5316, 0.3442, 0.7739, -0.5316, 0.3442, 0.7739, -0.6076, 0.2511, 0.7535, -0.1367, 0.049, 0.9894, -0.5316, 0.3442, 0.7739, -0.1367, 0.049, 0.9894, 0.04188, 0.02342, 0.9988, 0.7047, 0.08411, -0.7045, 0.8495, 0.08087, -0.5213, 0.167, -0.0762, -0.983, 0.7047, 0.08411, -0.7045, 0.167, -0.0762, -0.983, 0.1651, 0.1069, -0.9805, 0.9969, 0.07526, 0.02293, 0.5909, -0.0251, -0.8063, 0.5855, -0.04909, -0.8092, 0.9969, 0.07526, 0.02293, 0.5855, -0.04909, -0.8092, 0.9975, 0.06521, 0.0276, 0.9962, 0.08201, 0.02923, 0.6727, -0.0189, -0.7397, 0.1141, -0.1561, -0.9811, 0.9962, 0.08201, 0.02923, 0.1141, -0.1561, -0.9811, 0.1673, -0.9054, 0.3903, 0.9983, -0.04089, 0.04082, 0.6597, -0.05803, -0.7493, 0.08296, -0.2092, -0.9744, 0.9983, -0.04089, 0.04082, 0.08296, -0.2092, -0.9744, 0.08684, -0.9133, 0.3979, 0.8495, 0.08087, -0.5213, 0.5857, -0.04916, -0.809, 0.1145, -0.156, -0.9811, 0.8495, 0.08087, -0.5213, 0.1145, -0.156, -0.9811, 0.167, -0.0762, -0.983, 0.1654, 0.1071, -0.9804, 0.2964, -0.0904, -0.9508, 0.4809, -0.1669, -0.8607, 0.1654, 0.1071, -0.9804, 0.4809, -0.1669, -0.8607, -0.03378, 0.361, -0.9319, -0.7506, -0.03889, 0.6596, -0.5534, -0.2193, 0.8035, -0.01934, -0.3322, 0.943, -0.7506, -0.03889, 0.6596, -0.01934, -0.3322, 0.943, -0.1289, 0.002294, 0.9917, -0.1289, 0.002294, 0.9917, -0.01934, -0.3322, 0.943, 0.07216, -0.2642, 0.9618, -0.1289, 0.002294, 0.9917, 0.07216, -0.2642, 0.9618, 0.1541, 0.003134, 0.988, -0.1367, 0.049, 0.9894, -0.6076, 0.2511, 0.7535, -0.7506, -0.03889, 0.6596, -0.1367, 0.049, 0.9894, -0.7506, -0.03889, 0.6596, -0.1289, 0.002294, 0.9917, 0.162, 0.02361, 0.9865, -0.1367, 0.049, 0.9894, -0.1289, 0.002294, 0.9917, 0.162, 0.02361, 0.9865, -0.1289, 0.002294, 0.9917, 0.1541, 0.003134, 0.988, 0.7401, 0.1492, 0.6557, 0.1626, 0.02366, 0.9864, 0.1547, 0.003309, 0.988, 0.7401, 0.1492, 0.6557, 0.1547, 0.003309, 0.988, 0.7063, 0.09859, 0.7011, 0.9804, -0.1949, -0.02791, 0.5911, -0.09669, 0.8008, 0.587, -0.09747, 0.8037, 0.9804, -0.1949, -0.02791, 0.587, -0.09747, 0.8037, 0.9976, -0.03161, -0.06128, -0.08204, -0.996, 0.0364, -0.01953, -0.3323, 0.943, 0.6447, -0.4253, 0.6352, -0.08204, -0.996, 0.0364, 0.6447, -0.4253, 0.6352, 0.9804, -0.1952, -0.02745, -0.6505, -0.07392, -0.7559, -0.04854, -0.2516, -0.9666, 0.5972, -0.2057, -0.7753, -0.6505, -0.07392, -0.7559, 0.5972, -0.2057, -0.7753, -0.6073, 0.02605, -0.794, -0.01953, -0.3323, 0.943, -0.5532, -0.2199, 0.8035, -0.6424, -0.1383, 0.7538, -0.01953, -0.3323, 0.943, -0.6424, -0.1383, 0.7538, 0.6447, -0.4253, 0.6352, 0.6284, -0.1191, 0.7687, -0.5194, -0.2651, 0.8124, -0.3847, -0.5495, 0.7416, 0.6284, -0.1191, 0.7687, -0.3847, -0.5495, 0.7416, 0.6637, -0.3788, 0.6449, -0.6093, -0.02297, -0.7926, 0.5625, -0.1167, -0.8186, 0.5737, -0.04929, -0.8176, -0.6093, -0.02297, -0.7926, 0.5737, -0.04929, -0.8176, -0.6147, -0.034, -0.788, 0.5911, -0.09669, 0.8008, -0.5989, -0.01829, 0.8006, -0.575, -0.1256, 0.8084, 0.5911, -0.09669, 0.8008, -0.575, -0.1256, 0.8084, 0.587, -0.09747, 0.8037, -0.9982, 0.05932, 0.01277, -0.6089, -0.02303, -0.7929, -0.6145, -0.034, -0.7882, -0.9982, 0.05932, 0.01277, -0.6145, -0.034, -0.7882, -0.9922, -0.1236, 0.01869, -0.9922, -0.1236, 0.0187, -0.5694, -0.05339, -0.8203, -0.4854, -0.3113, -0.817, -0.9922, -0.1236, 0.0187, -0.4854, -0.3113, -0.817, -0.8649, -0.4999, -0.0449, 0.9976, -0.0315, -0.06187, 0.6284, -0.1191, 0.7687, 0.6637, -0.3788, 0.6449, 0.9976, -0.0315, -0.06187, 0.6637, -0.3788, 0.6449, 0.9593, -0.1933, -0.2057, -0.5694, -0.05342, -0.8203, 0.531, 0.03071, -0.8468, 0.4792, -0.1582, -0.8633, -0.5694, -0.05342, -0.8203, 0.4792, -0.1582, -0.8633, -0.4854, -0.3113, -0.817, 0.9983, -0.0409, 0.04081, 0.5985, -0.0963, 0.7953, 0.6006, -0.08573, 0.795, 0.9983, -0.0409, 0.04081, 0.6006, -0.08573, 0.795, 0.9981, -0.05461, -0.02923, 0.6178, -0.118, 0.7774, -0.6001, -0.193, 0.7763, -0.4876, -0.5456, 0.6816, 0.6178, -0.118, 0.7774, -0.4876, -0.5456, 0.6816, 0.6359, -0.4602, 0.6195, -0.6095, -0.06943, -0.7897, 0.6231, -0.06209, -0.7797, 0.6222, -0.05711, -0.7808, -0.6095, -0.06943, -0.7897, 0.6222, -0.05711, -0.7808, -0.6308, -0.0481, -0.7745, 0.5985, -0.0963, 0.7953, -0.6149, -0.1153, 0.7801, -0.6128, -0.09941, 0.7839, 0.5985, -0.0963, 0.7953, -0.6128, -0.09941, 0.7839, 0.6006, -0.08573, 0.795, -0.996, -0.089, -0.003882, -0.6091, -0.06942, -0.7901, -0.6303, -0.04806, -0.7748, -0.996, -0.089, -0.003882, -0.6303, -0.04806, -0.7748, -0.9951, -0.09584, 0.02314, -0.9951, -0.09591, 0.0234, -0.627, -0.03421, -0.7782, -0.5714, -0.2897, -0.7679, -0.9951, -0.09591, 0.0234, -0.5714, -0.2897, -0.7679, -0.8958, -0.4414, -0.05197, 0.9981, -0.05458, -0.02981, 0.6178, -0.118, 0.7774, 0.6359, -0.4602, 0.6195, 0.9981, -0.05458, -0.02981, 0.6359, -0.4602, 0.6195, 0.9261, -0.2999, -0.2287, -0.6275, -0.03424, -0.7779, 0.5552, -0.01119, -0.8316, 0.4765, -0.2111, -0.8535, -0.6275, -0.03424, -0.7779, 0.4765, -0.2111, -0.8535, -0.5718, -0.2897, -0.7675, 0.9962, 0.08201, 0.02918, 0.6179, 0.004501, 0.7862, 0.6147, -0.0331, 0.7881, 0.9962, 0.08201, 0.02918, 0.6147, -0.0331, 0.7881, 0.9988, -0.01083, -0.04741, 0.5909, -0.1454, 0.7935, -0.5813, -0.2083, 0.7866, -0.4499, -0.5728, 0.6852, 0.5909, -0.1454, 0.7935, -0.4499, -0.5728, 0.6852, 0.5858, -0.5362, 0.6077, -0.5858, -0.0988, -0.8044, 0.6013, 0.002817, -0.799, 0.6082, 0.0135, -0.7936, -0.5858, -0.0988, -0.8044, 0.6082, 0.0135, -0.7936, -0.5746, -0.07215, -0.8153, 0.6179, 0.004501, 0.7862, -0.6028, -0.1395, 0.7856, -0.5663, -0.1201, 0.8154, 0.6179, 0.004501, 0.7862, -0.5663, -0.1201, 0.8154, 0.6147, -0.0331, 0.7881, -0.9845, -0.175, -0.01436, -0.5853, -0.09879, -0.8048, -0.5748, -0.07218, -0.8151, -0.9845, -0.175, -0.01436, -0.5748, -0.07218, -0.8151, -0.9934, -0.1139, -0.01091, 0.9988, -0.01084, -0.048, 0.5909, -0.1454, 0.7935, 0.5858, -0.5362, 0.6077, 0.9988, -0.01084, -0.048, 0.5858, -0.5362, 0.6077, 0.8937, -0.3884, -0.2246, -0.563, -0.02735, -0.826, 0.5351, 0.0006986, -0.8448, 0.4458, -0.2472, -0.8603, -0.563, -0.02735, -0.826, 0.4458, -0.2472, -0.8603, -0.5074, -0.2828, -0.814, 0.9969, 0.07535, 0.02228, 0.5165, 0.0282, 0.8558, 0.5199, 0.002498, 0.8542, 0.9969, 0.07535, 0.02228, 0.5199, 0.002498, 0.8542, 0.9985, 0.04852, -0.02625, 0.5108, -0.1124, 0.8523, -0.7069, -0.2877, 0.6461, -0.4958, -0.6951, 0.5205, 0.5108, -0.1124, 0.8523, -0.4958, -0.6951, 0.5205, 0.5261, -0.571, 0.6302, -0.729, -0.1516, -0.6675, 0.5028, 0.02135, -0.8641, 0.5282, 0.0353, -0.8484, -0.729, -0.1516, -0.6675, 0.5282, 0.0353, -0.8484, -0.7202, -0.1615, -0.6747, 0.5165, 0.0282, 0.8558, -0.7361, -0.1603, 0.6576, -0.6719, -0.1655, 0.7219, 0.5165, 0.0282, 0.8558, -0.6719, -0.1655, 0.7219, 0.5199, 0.002498, 0.8542, -0.9845, -0.1754, -0.001506, -0.7288, -0.1517, -0.6677, -0.7198, -0.1614, -0.6751, -0.9845, -0.1754, -0.001506, -0.7198, -0.1614, -0.6751, -0.9814, -0.1917, 0.0115, -0.9814, -0.1917, 0.01149, -0.7031, -0.1305, -0.6991, -0.6213, -0.4078, -0.6691, -0.9814, -0.1917, 0.01149, -0.6213, -0.4078, -0.6691, -0.7949, -0.5961, -0.1127, 0.9985, 0.04849, -0.02694, 0.5108, -0.1124, 0.8523, 0.5261, -0.571, 0.6302, 0.9985, 0.04849, -0.02694, 0.5261, -0.571, 0.6302, 0.9029, -0.3854, -0.1904, -0.7034, -0.1307, -0.6987, 0.4647, 0.04281, -0.8844, 0.3784, -0.2598, -0.8884, -0.7034, -0.1307, -0.6987, 0.3784, -0.2598, -0.8884, -0.6217, -0.408, -0.6686, 0.5909, -0.0251, -0.8063, -0.6771, -0.2, -0.7082, 0.1145, -0.156, -0.9811, 0.5909, -0.0251, -0.8063, 0.1145, -0.156, -0.9811, 0.5855, -0.04909, -0.8092, -0.9845, -0.1754, -0.001489, -0.5775, -0.3823, 0.7214, 0.266, -0.2163, 0.9394, -0.9845, -0.1754, -0.001489, 0.266, -0.2163, 0.9394, 0.1679, -0.9052, 0.3904, -0.5775, -0.3823, 0.7214, 0.6293, -0.07266, 0.7738, 0.696, 0.00828, 0.718, -0.5775, -0.3823, 0.7214, 0.696, 0.00828, 0.718, 0.266, -0.2163, 0.9394, 0.6727, -0.0189, -0.7397, -0.5824, -0.1786, -0.793, 0.08327, -0.2091, -0.9743, 0.6727, -0.0189, -0.7397, 0.08327, -0.2091, -0.9743, 0.1141, -0.1561, -0.9811, -0.9845, -0.175, -0.01487, -0.6293, -0.326, 0.7055, 0.0725, -0.2644, 0.9617, -0.9845, -0.175, -0.01487, 0.0725, -0.2644, 0.9617, 0.08714, -0.9133, 0.3978, -0.6293, -0.326, 0.7055, 0.6515, -0.1218, 0.7488, 0.2663, -0.2164, 0.9393, -0.6293, -0.326, 0.7055, 0.2663, -0.2164, 0.9393, 0.0725, -0.2644, 0.9617, 0.6597, -0.05803, -0.7493, -0.6412, -0.1013, -0.7607, -0.04813, -0.2514, -0.9667, 0.6597, -0.05803, -0.7493, -0.04813, -0.2514, -0.9667, 0.08296, -0.2092, -0.9744, -0.996, -0.08888, -0.004175, -0.6966, -0.2379, 0.6769, -0.01934, -0.3325, 0.9429, -0.996, -0.08888, -0.004175, -0.01934, -0.3325, 0.9429, -0.08172, -0.996, 0.03633, -0.6966, -0.2379, 0.6769, 0.6849, -0.1982, 0.7011, 0.07218, -0.2645, 0.9617, -0.6966, -0.2379, 0.6769, 0.07218, -0.2645, 0.9617, -0.01934, -0.3325, 0.9429, -0.03979, -0.5803, -0.8134, 0.2428, -0.3344, -0.9106, 0.08329, -0.2091, -0.9743, -0.03979, -0.5803, -0.8134, 0.08329, -0.2091, -0.9743, -0.0482, -0.2516, -0.9666, -0.8919, 0.2257, 0.3918, -0.5744, 0.7021, -0.4209, -0.7463, 0.5605, -0.3591, -0.8919, 0.2257, 0.3918, -0.7463, 0.5605, -0.3591, -0.894, 0.1009, 0.4366, -0.8254, -0.4617, -0.3249, -0.03979, -0.5803, -0.8134, -0.0482, -0.2516, -0.9666, -0.8254, -0.4617, -0.3249, -0.0482, -0.2516, -0.9666, -0.6503, -0.07389, -0.7561, -0.986, -0.154, 0.06338, -0.8254, -0.4617, -0.3249, -0.6503, -0.07389, -0.7561, -0.986, -0.154, 0.06338, -0.6503, -0.07389, -0.7561, -0.9972, 0.02838, 0.06877, -0.6558, 0.04957, 0.7533, -0.8042, 0.47, -0.3638, -0.8522, 0.3636, -0.3762, -0.6558, 0.04957, 0.7533, -0.8522, 0.3636, -0.3762, -0.7447, -0.1263, 0.6553, 0.6353, -0.1791, -0.7512, 0.8109, -0.5723, 0.1219, 0.83, -0.4342, 0.3503, 0.6353, -0.1791, -0.7512, 0.83, -0.4342, 0.3503, 0.6876, -0.03081, -0.7254, -0.8522, 0.3636, -0.3762, -0.02637, 0.3349, -0.9419, 0.05842, 0.1434, -0.9879, -0.8522, 0.3636, -0.3762, 0.05842, 0.1434, -0.9879, -0.8032, 0.09108, -0.5887, -0.02637, 0.3348, -0.9419, 0.6875, -0.03034, -0.7256, 0.7556, -0.1103, -0.6456, -0.02637, 0.3348, -0.9419, 0.7556, -0.1103, -0.6456, 0.05866, 0.1433, -0.9879, 0.1591, -0.4393, 0.8841, -0.7447, -0.1263, 0.6553, -0.7258, -0.4169, 0.5471, 0.1591, -0.4393, 0.8841, -0.7258, -0.4169, 0.5471, 0.1836, -0.6551, 0.7329, 0.6876, -0.03081, -0.7254, 0.83, -0.4342, 0.3503, 0.7578, -0.6498, -0.05841, 0.6876, -0.03081, -0.7254, 0.7578, -0.6498, -0.05841, 0.7558, -0.1104, -0.6454, 0.83, -0.4342, 0.3503, 0.1596, -0.4393, 0.884, 0.1842, -0.6551, 0.7327, 0.83, -0.4342, 0.3503, 0.1842, -0.6551, 0.7327, 0.7578, -0.6498, -0.05841, -0.7447, -0.1263, 0.6553, -0.8522, 0.3636, -0.3762, -0.8032, 0.09108, -0.5887, -0.7447, -0.1263, 0.6553, -0.8032, 0.09108, -0.5887, -0.7258, -0.4169, 0.5471, 0.4647, 0.04281, -0.8844, 0.9985, 0.04849, -0.02694, 0.9029, -0.3854, -0.1904, 0.4647, 0.04281, -0.8844, 0.9029, -0.3854, -0.1904, 0.3784, -0.2598, -0.8884, 0.5028, 0.02135, -0.8641, 0.9969, 0.07535, 0.02228, 0.9985, 0.04852, -0.02625, 0.5028, 0.02135, -0.8641, 0.9985, 0.04852, -0.02625, 0.5282, 0.0353, -0.8484, 0.6293, -0.07266, 0.7738, 0.9969, 0.07526, 0.02293, 0.9975, 0.06521, 0.0276, 0.6293, -0.07266, 0.7738, 0.9975, 0.06521, 0.0276, 0.696, 0.00828, 0.718, 0.7063, 0.09859, 0.7011, 0.6959, 0.008646, 0.7181, 0.9975, 0.06521, 0.02759, 0.7063, 0.09859, 0.7011, 0.9975, 0.06521, 0.02759, 0.8496, 0.08093, -0.5213, -0.7506, -0.03889, 0.6596, -0.986, -0.154, 0.06338, -0.9972, 0.02838, 0.06877, -0.7506, -0.03889, 0.6596, -0.9972, 0.02838, 0.06877, -0.5534, -0.2193, 0.8035, -0.5194, -0.2651, 0.8124, -0.9922, -0.1236, 0.0187, -0.8649, -0.4999, -0.0449, -0.5194, -0.2651, 0.8124, -0.8649, -0.4999, -0.0449, -0.3847, -0.5495, 0.7416, -0.5989, -0.01829, 0.8006, -0.9982, 0.05932, 0.01277, -0.9922, -0.1236, 0.01869, -0.5989, -0.01829, 0.8006, -0.9922, -0.1236, 0.01869, -0.575, -0.1256, 0.8084, -0.5532, -0.2199, 0.8035, -0.9972, 0.02842, 0.0688, -0.9982, 0.05953, 0.0122, -0.5532, -0.2199, 0.8035, -0.9982, 0.05953, 0.0122, -0.6424, -0.1383, 0.7538, -0.6408, -0.1012, -0.761, -0.996, -0.08888, -0.004175, -0.08172, -0.996, 0.03633, -0.6408, -0.1012, -0.761, -0.08172, -0.996, 0.03633, -0.04791, -0.2515, -0.9667, -0.6001, -0.193, 0.7763, -0.9951, -0.09591, 0.0234, -0.8958, -0.4414, -0.05197, -0.6001, -0.193, 0.7763, -0.8958, -0.4414, -0.05197, -0.4876, -0.5456, 0.6816, -0.6149, -0.1153, 0.7801, -0.996, -0.089, -0.003882, -0.9951, -0.09584, 0.02314, -0.6149, -0.1153, 0.7801, -0.9951, -0.09584, 0.02314, -0.6128, -0.09941, 0.7839, 0.531, 0.03071, -0.8468, 0.9976, -0.0315, -0.06187, 0.9593, -0.1933, -0.2057, 0.531, 0.03071, -0.8468, 0.9593, -0.1933, -0.2057, 0.4792, -0.1582, -0.8633, -0.04854, -0.2516, -0.9666, -0.08204, -0.996, 0.0364, 0.9804, -0.1952, -0.02745, -0.04854, -0.2516, -0.9666, 0.9804, -0.1952, -0.02745, 0.5972, -0.2057, -0.7753, 0.5625, -0.1167, -0.8186, 0.9804, -0.1949, -0.02791, 0.9976, -0.03161, -0.06128, 0.5625, -0.1167, -0.8186, 0.9976, -0.03161, -0.06128, 0.5737, -0.04929, -0.8176, -0.582, -0.1785, -0.7934, -0.9845, -0.175, -0.01487, 0.08714, -0.9133, 0.3978, -0.582, -0.1785, -0.7934, 0.08714, -0.9133, 0.3978, 0.08326, -0.2091, -0.9743, -0.6028, -0.1395, 0.7856, -0.9845, -0.175, -0.01436, -0.9934, -0.1139, -0.01091, -0.6028, -0.1395, 0.7856, -0.9934, -0.1139, -0.01091, -0.5663, -0.1201, 0.8154, 0.5552, -0.01119, -0.8316, 0.9981, -0.05458, -0.02981, 0.9261, -0.2999, -0.2287, 0.5552, -0.01119, -0.8316, 0.9261, -0.2999, -0.2287, 0.4765, -0.2111, -0.8535, 0.6231, -0.06209, -0.7797, 0.9983, -0.0409, 0.04081, 0.9981, -0.05461, -0.02923, 0.6231, -0.06209, -0.7797, 0.9981, -0.05461, -0.02923, 0.6222, -0.05711, -0.7808, 0.6849, -0.1982, 0.7011, 0.9983, -0.04089, 0.04082, 0.08684, -0.9133, 0.3979, 0.6849, -0.1982, 0.7011, 0.08684, -0.9133, 0.3979, 0.07218, -0.2645, 0.9617, -0.6767, -0.1999, -0.7086, -0.9845, -0.1754, -0.001489, 0.1679, -0.9052, 0.3904, -0.6767, -0.1999, -0.7086, 0.1679, -0.9052, 0.3904, 0.1145, -0.156, -0.9811, -0.7069, -0.2877, 0.6461, -0.9814, -0.1917, 0.01149, -0.7949, -0.5961, -0.1127, -0.7069, -0.2877, 0.6461, -0.7949, -0.5961, -0.1127, -0.4958, -0.6951, 0.5205, -0.7361, -0.1603, 0.6576, -0.9845, -0.1754, -0.001506, -0.9814, -0.1917, 0.0115, -0.7361, -0.1603, 0.6576, -0.9814, -0.1917, 0.0115, -0.6719, -0.1655, 0.7219, 0.5351, 0.0006986, -0.8448, 0.9988, -0.01084, -0.048, 0.8937, -0.3884, -0.2246, 0.5351, 0.0006986, -0.8448, 0.8937, -0.3884, -0.2246, 0.4458, -0.2472, -0.8603, 0.6013, 0.002817, -0.799, 0.9962, 0.08201, 0.02918, 0.9988, -0.01083, -0.04741, 0.6013, 0.002817, -0.799, 0.9988, -0.01083, -0.04741, 0.6082, 0.0135, -0.7936, 0.6515, -0.1218, 0.7488, 0.9962, 0.08201, 0.02923, 0.1673, -0.9054, 0.3903, 0.6515, -0.1218, 0.7488, 0.1673, -0.9054, 0.3903, 0.2663, -0.2164, 0.9393, -0.9934, -0.1139, -0.0109, -0.8933, -0.4403, -0.08988, -0.4499, -0.5728, 0.6852, -0.9934, -0.1139, -0.0109, -0.4499, -0.5728, 0.6852, -0.5813, -0.2083, 0.7866, 0.6447, -0.4253, 0.6352, -0.6424, -0.1383, 0.7538, -0.5989, -0.01829, 0.8006, 0.6447, -0.4253, 0.6352, -0.5989, -0.01829, 0.8006, 0.5911, -0.09669, 0.8008, -0.6073, 0.02605, -0.794, 0.5972, -0.2057, -0.7753, 0.5625, -0.1167, -0.8186, -0.6073, 0.02605, -0.794, 0.5625, -0.1167, -0.8186, -0.6093, -0.02297, -0.7926, -0.6147, -0.034, -0.788, 0.5737, -0.04929, -0.8176, 0.531, 0.03071, -0.8468, -0.6147, -0.034, -0.788, 0.531, 0.03071, -0.8468, -0.5694, -0.05342, -0.8203, 0.587, -0.09747, 0.8037, -0.575, -0.1256, 0.8084, -0.5194, -0.2651, 0.8124, 0.587, -0.09747, 0.8037, -0.5194, -0.2651, 0.8124, 0.6284, -0.1191, 0.7687, -0.6308, -0.0481, -0.7745, 0.6222, -0.05711, -0.7808, 0.5552, -0.01119, -0.8316, -0.6308, -0.0481, -0.7745, 0.5552, -0.01119, -0.8316, -0.6275, -0.03424, -0.7779, 0.6006, -0.08573, 0.795, -0.6128, -0.09941, 0.7839, -0.6001, -0.193, 0.7763, 0.6006, -0.08573, 0.795, -0.6001, -0.193, 0.7763, 0.6178, -0.118, 0.7774, 0.6849, -0.1982, 0.7011, -0.6966, -0.2379, 0.6769, -0.6149, -0.1153, 0.7801, 0.6849, -0.1982, 0.7011, -0.6149, -0.1153, 0.7801, 0.5985, -0.0963, 0.7953, -0.6412, -0.1013, -0.7607, 0.6597, -0.05803, -0.7493, 0.6231, -0.06209, -0.7797, -0.6412, -0.1013, -0.7607, 0.6231, -0.06209, -0.7797, -0.6095, -0.06943, -0.7897, 0.6515, -0.1218, 0.7488, -0.6293, -0.326, 0.7055, -0.6028, -0.1395, 0.7856, 0.6515, -0.1218, 0.7488, -0.6028, -0.1395, 0.7856, 0.6179, 0.004501, 0.7862, -0.5824, -0.1786, -0.793, 0.6727, -0.0189, -0.7397, 0.6013, 0.002817, -0.799, -0.5824, -0.1786, -0.793, 0.6013, 0.002817, -0.799, -0.5858, -0.0988, -0.8044, -0.5074, -0.2828, -0.814, -0.8933, -0.4403, -0.08988, -0.9934, -0.1139, -0.0109, -0.5074, -0.2828, -0.814, -0.9934, -0.1139, -0.0109, -0.563, -0.02735, -0.826, -0.5746, -0.07215, -0.8153, 0.6082, 0.0135, -0.7936, 0.5351, 0.0006986, -0.8448, -0.5746, -0.07215, -0.8153, 0.5351, 0.0006986, -0.8448, -0.563, -0.02735, -0.826, 0.6147, -0.0331, 0.7881, -0.5663, -0.1201, 0.8154, -0.5813, -0.2083, 0.7866, 0.6147, -0.0331, 0.7881, -0.5813, -0.2083, 0.7866, 0.5909, -0.1454, 0.7935, -0.7202, -0.1615, -0.6747, 0.5282, 0.0353, -0.8484, 0.4647, 0.04281, -0.8844, -0.7202, -0.1615, -0.6747, 0.4647, 0.04281, -0.8844, -0.7034, -0.1307, -0.6987, 0.5199, 0.002498, 0.8542, -0.6719, -0.1655, 0.7219, -0.7069, -0.2877, 0.6461, 0.5199, 0.002498, 0.8542, -0.7069, -0.2877, 0.6461, 0.5108, -0.1124, 0.8523, 0.6293, -0.07266, 0.7738, -0.5775, -0.3823, 0.7214, -0.7361, -0.1603, 0.6576, 0.6293, -0.07266, 0.7738, -0.7361, -0.1603, 0.6576, 0.5165, 0.0282, 0.8558, -0.6771, -0.2, -0.7082, 0.5909, -0.0251, -0.8063, 0.5028, 0.02135, -0.8641, -0.6771, -0.2, -0.7082, 0.5028, 0.02135, -0.8641, -0.729, -0.1516, -0.6675, -0.7463, 0.5605, -0.3591, -0.03401, 0.3612, -0.9319, -0.02635, 0.3349, -0.9419, -0.7463, 0.5605, -0.3591, -0.02635, 0.3349, -0.9419, -0.8042, 0.47, -0.3638, 0.5995, -0.6943, -0.3981, -0.2729, -0.7931, 0.5445, 0.1596, -0.4394, 0.884, 0.5995, -0.6943, -0.3981, 0.1596, -0.4394, 0.884, 0.8109, -0.5723, 0.1219, 0.481, -0.1671, -0.8606, 0.5995, -0.6943, -0.3981, 0.8109, -0.5723, 0.1219, 0.481, -0.1671, -0.8606, 0.8109, -0.5723, 0.1219, 0.6353, -0.1791, -0.7512, -0.2727, -0.7932, 0.5444, -0.894, 0.1009, 0.4366, -0.6558, 0.04957, 0.7533, -0.2727, -0.7932, 0.5444, -0.6558, 0.04957, 0.7533, 0.1592, -0.4392, 0.8842, -0.894, 0.1009, 0.4366, -0.7463, 0.5605, -0.3591, -0.8042, 0.47, -0.3638, -0.894, 0.1009, 0.4366, -0.8042, 0.47, -0.3638, -0.6558, 0.04957, 0.7533, -0.03378, 0.361, -0.9319, 0.4809, -0.1669, -0.8607, 0.635, -0.1788, -0.7515, -0.03378, 0.361, -0.9319, 0.635, -0.1788, -0.7515, -0.02611, 0.3348, -0.9419, -0.2727, -0.7932, 0.5444, -0.904, -0.3721, 0.2105, -0.8919, 0.2257, 0.3918, -0.2727, -0.7932, 0.5444, -0.8919, 0.2257, 0.3918, -0.894, 0.1009, 0.4366, 0.167, -0.0762, -0.983, 0.2428, -0.3344, -0.9106, 0.2962, -0.09051, -0.9508, 0.2428, -0.3344, -0.9106, 0.167, -0.0762, -0.983, 0.1145, -0.156, -0.9811, 0.2428, -0.3344, -0.9106, 0.1145, -0.156, -0.9811, 0.08329, -0.2091, -0.9743])] * 3)])

# ---- objects
ob_sketchfab_model = bpy.data.objects.new('Sketchfab_model', None)
ob_hand_for_modeling_blend_5_fingers_obj_cleaner_materialmerger_gl = bpy.data.objects.new('hand for modeling.blend 5 fingers.obj.cleaner.materialmerger.gl', None)
ob_object_2 = bpy.data.objects.new('Object_2', me_object_0)

# ---- transforms, parenting, visibility, modifiers, constraints
ob_sketchfab_model.location = (0.0, 0.0, -0.5)
ob_sketchfab_model.rotation_mode = 'QUATERNION'
ob_sketchfab_model.rotation_quaternion = (0.7071, -0.7071, 0.0, 0.0)
ob_sketchfab_model.empty_display_size = 0.001
ob_hand_for_modeling_blend_5_fingers_obj_cleaner_materialmerger_gl.parent = ob_sketchfab_model
ob_hand_for_modeling_blend_5_fingers_obj_cleaner_materialmerger_gl.location = (0.0, 0.0, 0.0)
ob_hand_for_modeling_blend_5_fingers_obj_cleaner_materialmerger_gl.rotation_mode = 'QUATERNION'
ob_hand_for_modeling_blend_5_fingers_obj_cleaner_materialmerger_gl.rotation_quaternion = (1.0, 0.0, 0.0, 0.0)
ob_hand_for_modeling_blend_5_fingers_obj_cleaner_materialmerger_gl.empty_display_size = 0.001
ob_object_2.parent = ob_hand_for_modeling_blend_5_fingers_obj_cleaner_materialmerger_gl
ob_object_2.location = (0.0, 0.0, 0.0)
ob_object_2.rotation_mode = 'QUATERNION'
ob_object_2.rotation_quaternion = (1.344e-07, -1.0, 0.0, 0.0)
ob_object_2.scale = (1.0, -1.0, 1.0)

# ---- collection membership
scene.collection.objects.link(ob_sketchfab_model)
scene.collection.objects.link(ob_hand_for_modeling_blend_5_fingers_obj_cleaner_materialmerger_gl)
scene.collection.objects.link(ob_object_2)

# ---- scene / render settings (as saved in the file)
scene.frame_start = 1; scene.frame_end = 250; scene.frame_set(1)
scene.render.engine = 'BLENDER_EEVEE_NEXT'
bpy.context.view_layer.update()

# ---- added for rendering (the .blend has no active camera and no usable light): camera, sun
cam_auto = bpy.data.cameras.new('AutoCamera')
cam_auto.lens = 50.0
cam_auto.sensor_width = 36.0
cam_auto.clip_end = 1000.0
ob_auto_camera = bpy.data.objects.new('AutoCamera', cam_auto)
scene.collection.objects.link(ob_auto_camera)
ob_auto_camera.location = (1.79711, -2.11119, 1.79164)
ob_auto_camera.rotation_euler = (1.09748, -7.21219e-08, 0.694738)
scene.camera = ob_auto_camera
light_auto_sun = bpy.data.lights.new('AutoSun', 'SUN')
light_auto_sun.energy = 3.0
light_auto_sun.angle = 0.0523599
ob_auto_sun = bpy.data.objects.new('AutoSun', light_auto_sun)
scene.collection.objects.link(ob_auto_sun)
ob_auto_sun.rotation_euler = (0.872665, 0.174533, 0.523599)
bpy.context.view_layer.update()
